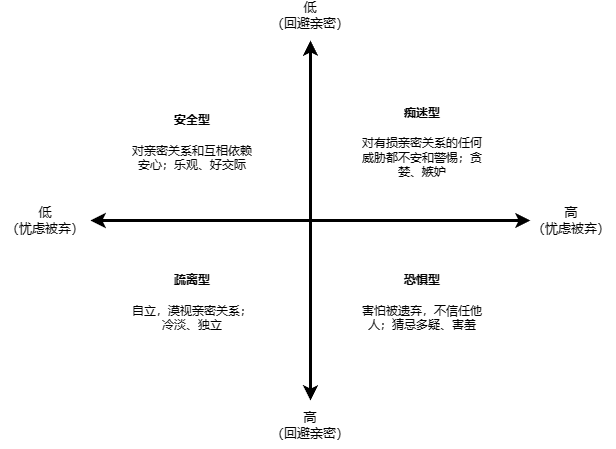

The diagram above was exported from draw.io. Its source (the exported page's mxGraphModel, read from the mxfile embedded in the PNG):
<mxGraphModel dx="1129" dy="887" grid="1" gridSize="10" guides="1" tooltips="1" connect="1" arrows="1" fold="1" page="1" pageScale="1" pageWidth="827" pageHeight="1169" math="0" shadow="0">
  <root>
    <mxCell id="0" />
    <mxCell id="1" parent="0" />
    <mxCell id="VKcfBSEc3Eutq0mRKDCm-13" value="" style="group" parent="1" vertex="1" connectable="0">
      <mxGeometry x="110" y="80" width="616" height="440" as="geometry" />
    </mxCell>
    <mxCell id="VKcfBSEc3Eutq0mRKDCm-3" value="" style="group" parent="VKcfBSEc3Eutq0mRKDCm-13" vertex="1" connectable="0">
      <mxGeometry x="90" y="40" width="440" height="360" as="geometry" />
    </mxCell>
    <mxCell id="VKcfBSEc3Eutq0mRKDCm-1" value="" style="endArrow=classic;startArrow=classic;html=1;rounded=0;strokeWidth=3;" parent="VKcfBSEc3Eutq0mRKDCm-3" edge="1">
      <mxGeometry width="50" height="50" relative="1" as="geometry">
        <mxPoint y="180" as="sourcePoint" />
        <mxPoint x="440" y="180" as="targetPoint" />
      </mxGeometry>
    </mxCell>
    <mxCell id="VKcfBSEc3Eutq0mRKDCm-2" value="" style="endArrow=classic;startArrow=classic;html=1;rounded=0;strokeWidth=3;" parent="VKcfBSEc3Eutq0mRKDCm-3" edge="1">
      <mxGeometry width="50" height="50" relative="1" as="geometry">
        <mxPoint x="220" y="360" as="sourcePoint" />
        <mxPoint x="220" as="targetPoint" />
      </mxGeometry>
    </mxCell>
    <mxCell id="VKcfBSEc3Eutq0mRKDCm-9" value="&lt;h5&gt;&lt;/h5&gt;&lt;h4&gt;安全型&lt;/h4&gt;&lt;p&gt;对亲密关系和互相依赖安心；乐观、好交际&lt;/p&gt;" style="text;html=1;strokeColor=none;fillColor=none;align=center;verticalAlign=middle;whiteSpace=wrap;rounded=0;" parent="VKcfBSEc3Eutq0mRKDCm-3" vertex="1">
      <mxGeometry x="36" y="60" width="132" height="80" as="geometry" />
    </mxCell>
    <mxCell id="VKcfBSEc3Eutq0mRKDCm-10" value="&lt;h5&gt;&lt;/h5&gt;&lt;h4&gt;痴迷型&lt;/h4&gt;&lt;p&gt;对有损亲密关系的任何威胁都不安和警惕；贪婪、嫉妒&lt;/p&gt;" style="text;html=1;strokeColor=none;fillColor=none;align=center;verticalAlign=middle;whiteSpace=wrap;rounded=0;" parent="VKcfBSEc3Eutq0mRKDCm-3" vertex="1">
      <mxGeometry x="266" y="60" width="132" height="80" as="geometry" />
    </mxCell>
    <mxCell id="VKcfBSEc3Eutq0mRKDCm-11" value="&lt;h5&gt;&lt;/h5&gt;&lt;h4&gt;疏离型&lt;/h4&gt;&lt;p&gt;自立，漠视亲密关系；冷淡、独立&lt;/p&gt;" style="text;html=1;strokeColor=none;fillColor=none;align=center;verticalAlign=middle;whiteSpace=wrap;rounded=0;" parent="VKcfBSEc3Eutq0mRKDCm-3" vertex="1">
      <mxGeometry x="36" y="220" width="132" height="80" as="geometry" />
    </mxCell>
    <mxCell id="VKcfBSEc3Eutq0mRKDCm-12" value="&lt;h5&gt;&lt;/h5&gt;&lt;h4&gt;恐惧型&lt;/h4&gt;&lt;p&gt;害怕被遗弃，不信任他人；猜忌多疑、害羞&lt;/p&gt;" style="text;html=1;strokeColor=none;fillColor=none;align=center;verticalAlign=middle;whiteSpace=wrap;rounded=0;" parent="VKcfBSEc3Eutq0mRKDCm-3" vertex="1">
      <mxGeometry x="266" y="220" width="132" height="80" as="geometry" />
    </mxCell>
    <mxCell id="VKcfBSEc3Eutq0mRKDCm-4" value="低&lt;br style=&quot;font-size: 13px;&quot;&gt;（忧虑被弃）" style="text;html=1;strokeColor=none;fillColor=none;align=center;verticalAlign=middle;whiteSpace=wrap;rounded=0;strokeWidth=0;fontSize=13;" parent="VKcfBSEc3Eutq0mRKDCm-13" vertex="1">
      <mxGeometry y="202.5" width="90" height="35" as="geometry" />
    </mxCell>
    <mxCell id="VKcfBSEc3Eutq0mRKDCm-5" value="高&lt;br style=&quot;font-size: 13px;&quot;&gt;（忧虑被弃）" style="text;html=1;strokeColor=none;fillColor=none;align=center;verticalAlign=middle;whiteSpace=wrap;rounded=0;strokeWidth=0;fontSize=13;" parent="VKcfBSEc3Eutq0mRKDCm-13" vertex="1">
      <mxGeometry x="526" y="202.5" width="90" height="35" as="geometry" />
    </mxCell>
    <mxCell id="VKcfBSEc3Eutq0mRKDCm-6" value="&lt;span style=&quot;font-size: 13px; background-color: initial;&quot;&gt;低&lt;/span&gt;&lt;br&gt;&lt;span style=&quot;font-size: 13px; background-color: initial;&quot;&gt;（回避亲密）&lt;/span&gt;" style="text;html=1;strokeColor=none;fillColor=none;align=center;verticalAlign=middle;whiteSpace=wrap;rounded=0;" parent="VKcfBSEc3Eutq0mRKDCm-13" vertex="1">
      <mxGeometry x="268" width="84" height="30" as="geometry" />
    </mxCell>
    <mxCell id="VKcfBSEc3Eutq0mRKDCm-7" value="&lt;span style=&quot;font-size: 13px;&quot;&gt;高&lt;/span&gt;&lt;br&gt;&lt;span style=&quot;font-size: 13px; background-color: initial;&quot;&gt;（回避亲密）&lt;/span&gt;" style="text;html=1;strokeColor=none;fillColor=none;align=center;verticalAlign=middle;whiteSpace=wrap;rounded=0;" parent="VKcfBSEc3Eutq0mRKDCm-13" vertex="1">
      <mxGeometry x="262" y="410" width="96" height="30" as="geometry" />
    </mxCell>
    <mxCell id="VKcfBSEc3Eutq0mRKDCm-8" style="edgeStyle=orthogonalEdgeStyle;rounded=0;orthogonalLoop=1;jettySize=auto;html=1;exitX=0.5;exitY=1;exitDx=0;exitDy=0;" parent="VKcfBSEc3Eutq0mRKDCm-13" source="VKcfBSEc3Eutq0mRKDCm-7" target="VKcfBSEc3Eutq0mRKDCm-7" edge="1">
      <mxGeometry relative="1" as="geometry" />
    </mxCell>
  </root>
</mxGraphModel>